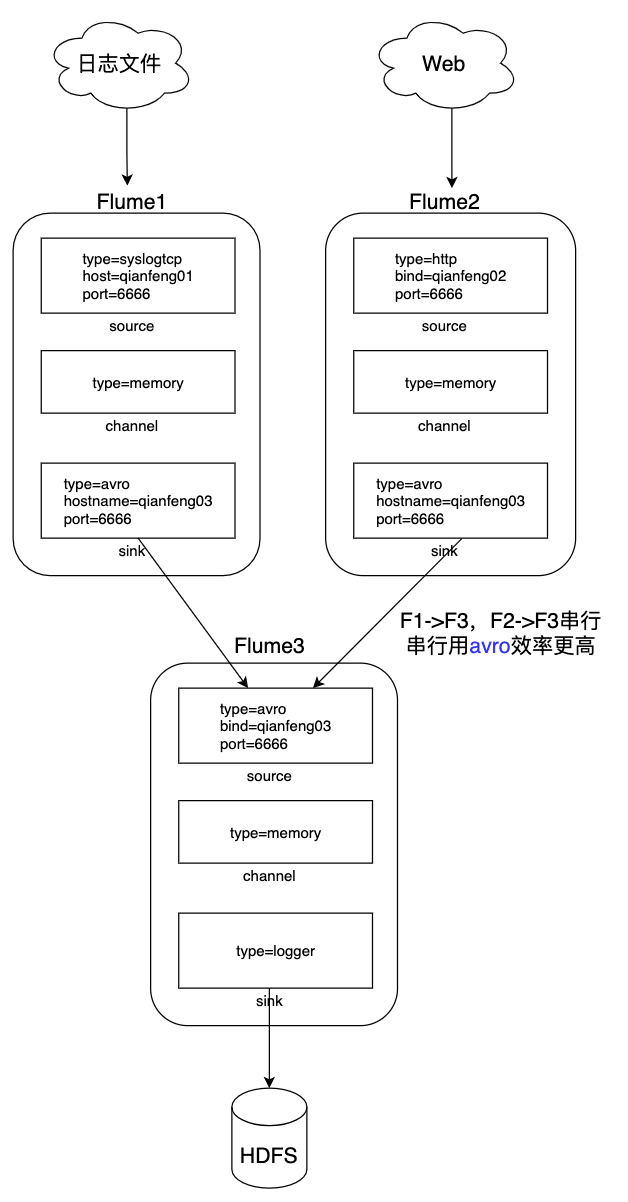

The diagram above was exported from draw.io. Its source (the exported page's mxGraphModel, read from the mxfile embedded in the PNG):
<mxGraphModel dx="708" dy="933" grid="1" gridSize="10" guides="1" tooltips="1" connect="1" arrows="1" fold="1" page="1" pageScale="1" pageWidth="827" pageHeight="1169" math="0" shadow="0">
  <root>
    <mxCell id="0" />
    <mxCell id="1" parent="0" />
    <mxCell id="pjMRKN_vfCy6qoUnosQo-31" value="" style="rounded=1;whiteSpace=wrap;html=1;" vertex="1" parent="1">
      <mxGeometry x="80" y="160" width="197.5" height="290" as="geometry" />
    </mxCell>
    <mxCell id="pjMRKN_vfCy6qoUnosQo-32" value="&lt;div style=&quot;text-align: justify&quot;&gt;&lt;span&gt;type=syslogtcp&lt;/span&gt;&lt;/div&gt;&lt;div style=&quot;text-align: justify&quot;&gt;&lt;span&gt;host=qianfeng01&lt;/span&gt;&lt;/div&gt;&lt;div style=&quot;text-align: justify&quot;&gt;&lt;span&gt;port=6666&lt;/span&gt;&lt;/div&gt;" style="rounded=0;whiteSpace=wrap;html=1;align=center;" vertex="1" parent="1">
      <mxGeometry x="102.5" y="180" width="155" height="60" as="geometry" />
    </mxCell>
    <mxCell id="pjMRKN_vfCy6qoUnosQo-34" value="type=memory" style="rounded=0;whiteSpace=wrap;html=1;" vertex="1" parent="1">
      <mxGeometry x="102.5" y="270" width="155" height="50" as="geometry" />
    </mxCell>
    <mxCell id="pjMRKN_vfCy6qoUnosQo-36" value="&lt;div style=&quot;text-align: justify&quot;&gt;&lt;span&gt;type=avro&lt;/span&gt;&lt;/div&gt;&lt;div style=&quot;text-align: justify&quot;&gt;&lt;span&gt;hostname=qianfeng03&lt;/span&gt;&lt;/div&gt;&lt;div style=&quot;text-align: justify&quot;&gt;&lt;span&gt;port=6666&lt;/span&gt;&lt;/div&gt;" style="rounded=0;whiteSpace=wrap;html=1;" vertex="1" parent="1">
      <mxGeometry x="102.5" y="360" width="155" height="60" as="geometry" />
    </mxCell>
    <mxCell id="pjMRKN_vfCy6qoUnosQo-38" value="sink&lt;br&gt;" style="text;html=1;align=center;verticalAlign=middle;resizable=0;points=[];autosize=1;strokeColor=none;fillColor=none;" vertex="1" parent="1">
      <mxGeometry x="155" y="420" width="40" height="20" as="geometry" />
    </mxCell>
    <mxCell id="pjMRKN_vfCy6qoUnosQo-39" value="channel" style="text;html=1;align=center;verticalAlign=middle;resizable=0;points=[];autosize=1;strokeColor=none;fillColor=none;" vertex="1" parent="1">
      <mxGeometry x="145" y="320" width="60" height="20" as="geometry" />
    </mxCell>
    <mxCell id="pjMRKN_vfCy6qoUnosQo-40" value="source" style="text;html=1;align=center;verticalAlign=middle;resizable=0;points=[];autosize=1;strokeColor=none;fillColor=none;" vertex="1" parent="1">
      <mxGeometry x="150" y="240" width="50" height="20" as="geometry" />
    </mxCell>
    <mxCell id="pjMRKN_vfCy6qoUnosQo-42" value="&lt;font style=&quot;font-size: 17px&quot;&gt;Flume1&lt;/font&gt;" style="text;html=1;align=center;verticalAlign=middle;resizable=0;points=[];autosize=1;strokeColor=none;fillColor=none;" vertex="1" parent="1">
      <mxGeometry x="140" y="140" width="70" height="20" as="geometry" />
    </mxCell>
    <mxCell id="pjMRKN_vfCy6qoUnosQo-43" value="" style="rounded=1;whiteSpace=wrap;html=1;" vertex="1" parent="1">
      <mxGeometry x="330" y="160" width="200" height="290" as="geometry" />
    </mxCell>
    <mxCell id="pjMRKN_vfCy6qoUnosQo-44" value="&lt;div style=&quot;text-align: justify&quot;&gt;&lt;span&gt;type=http&lt;/span&gt;&lt;/div&gt;&lt;div style=&quot;text-align: justify&quot;&gt;&lt;span&gt;bind=qianfeng02&lt;/span&gt;&lt;/div&gt;&lt;div style=&quot;text-align: justify&quot;&gt;&lt;span&gt;port=6666&lt;/span&gt;&lt;/div&gt;" style="rounded=0;whiteSpace=wrap;html=1;align=center;" vertex="1" parent="1">
      <mxGeometry x="352.5" y="180" width="155" height="60" as="geometry" />
    </mxCell>
    <mxCell id="pjMRKN_vfCy6qoUnosQo-45" value="type=memory" style="rounded=0;whiteSpace=wrap;html=1;" vertex="1" parent="1">
      <mxGeometry x="352.5" y="270" width="155" height="50" as="geometry" />
    </mxCell>
    <mxCell id="pjMRKN_vfCy6qoUnosQo-46" value="&lt;div style=&quot;text-align: justify&quot;&gt;&lt;span&gt;type=avro&lt;/span&gt;&lt;/div&gt;&lt;div style=&quot;text-align: justify&quot;&gt;&lt;span&gt;hostname=qianfeng03&lt;/span&gt;&lt;/div&gt;&lt;div style=&quot;text-align: justify&quot;&gt;&lt;span&gt;port=6666&lt;/span&gt;&lt;/div&gt;" style="rounded=0;whiteSpace=wrap;html=1;" vertex="1" parent="1">
      <mxGeometry x="352.5" y="360" width="155" height="60" as="geometry" />
    </mxCell>
    <mxCell id="pjMRKN_vfCy6qoUnosQo-47" value="sink&lt;br&gt;" style="text;html=1;align=center;verticalAlign=middle;resizable=0;points=[];autosize=1;strokeColor=none;fillColor=none;" vertex="1" parent="1">
      <mxGeometry x="405" y="420" width="40" height="20" as="geometry" />
    </mxCell>
    <mxCell id="pjMRKN_vfCy6qoUnosQo-48" value="channel" style="text;html=1;align=center;verticalAlign=middle;resizable=0;points=[];autosize=1;strokeColor=none;fillColor=none;" vertex="1" parent="1">
      <mxGeometry x="395" y="320" width="60" height="20" as="geometry" />
    </mxCell>
    <mxCell id="pjMRKN_vfCy6qoUnosQo-49" value="source" style="text;html=1;align=center;verticalAlign=middle;resizable=0;points=[];autosize=1;strokeColor=none;fillColor=none;" vertex="1" parent="1">
      <mxGeometry x="400" y="240" width="50" height="20" as="geometry" />
    </mxCell>
    <mxCell id="pjMRKN_vfCy6qoUnosQo-50" value="&lt;font style=&quot;font-size: 17px&quot;&gt;Flume2&lt;/font&gt;" style="text;html=1;align=center;verticalAlign=middle;resizable=0;points=[];autosize=1;strokeColor=none;fillColor=none;" vertex="1" parent="1">
      <mxGeometry x="390" y="140" width="70" height="20" as="geometry" />
    </mxCell>
    <mxCell id="pjMRKN_vfCy6qoUnosQo-54" style="edgeStyle=orthogonalEdgeStyle;rounded=0;orthogonalLoop=1;jettySize=auto;html=1;exitX=0.55;exitY=0.95;exitDx=0;exitDy=0;exitPerimeter=0;entryX=0.448;entryY=-0.1;entryDx=0;entryDy=0;entryPerimeter=0;fontSize=17;" edge="1" parent="1" source="pjMRKN_vfCy6qoUnosQo-52" target="pjMRKN_vfCy6qoUnosQo-42">
      <mxGeometry relative="1" as="geometry" />
    </mxCell>
    <mxCell id="pjMRKN_vfCy6qoUnosQo-52" value="日志文件" style="ellipse;shape=cloud;whiteSpace=wrap;html=1;fontSize=17;" vertex="1" parent="1">
      <mxGeometry x="105" width="120" height="80" as="geometry" />
    </mxCell>
    <mxCell id="pjMRKN_vfCy6qoUnosQo-56" style="edgeStyle=orthogonalEdgeStyle;rounded=0;orthogonalLoop=1;jettySize=auto;html=1;exitX=0.55;exitY=0.95;exitDx=0;exitDy=0;exitPerimeter=0;fontSize=17;entryX=0.586;entryY=0;entryDx=0;entryDy=0;entryPerimeter=0;" edge="1" parent="1" source="pjMRKN_vfCy6qoUnosQo-53" target="pjMRKN_vfCy6qoUnosQo-50">
      <mxGeometry relative="1" as="geometry">
        <mxPoint x="431" y="130" as="targetPoint" />
      </mxGeometry>
    </mxCell>
    <mxCell id="pjMRKN_vfCy6qoUnosQo-53" value="Web" style="ellipse;shape=cloud;whiteSpace=wrap;html=1;fontSize=17;" vertex="1" parent="1">
      <mxGeometry x="365" width="120" height="80" as="geometry" />
    </mxCell>
    <mxCell id="pjMRKN_vfCy6qoUnosQo-57" value="" style="rounded=1;whiteSpace=wrap;html=1;" vertex="1" parent="1">
      <mxGeometry x="190" y="520" width="197.5" height="290" as="geometry" />
    </mxCell>
    <mxCell id="pjMRKN_vfCy6qoUnosQo-58" value="&lt;div style=&quot;text-align: justify&quot;&gt;&lt;span&gt;type=avro&lt;/span&gt;&lt;/div&gt;&lt;div style=&quot;text-align: justify&quot;&gt;&lt;span&gt;bind=qianfeng03&lt;/span&gt;&lt;/div&gt;&lt;div style=&quot;text-align: justify&quot;&gt;&lt;span&gt;port=6666&lt;/span&gt;&lt;/div&gt;" style="rounded=0;whiteSpace=wrap;html=1;" vertex="1" parent="1">
      <mxGeometry x="212.5" y="540" width="155" height="60" as="geometry" />
    </mxCell>
    <mxCell id="pjMRKN_vfCy6qoUnosQo-59" value="type=memory" style="rounded=0;whiteSpace=wrap;html=1;" vertex="1" parent="1">
      <mxGeometry x="212.5" y="630" width="155" height="50" as="geometry" />
    </mxCell>
    <mxCell id="pjMRKN_vfCy6qoUnosQo-60" value="type=logger" style="rounded=0;whiteSpace=wrap;html=1;" vertex="1" parent="1">
      <mxGeometry x="212.5" y="720" width="155" height="60" as="geometry" />
    </mxCell>
    <mxCell id="pjMRKN_vfCy6qoUnosQo-61" value="sink&lt;br&gt;" style="text;html=1;align=center;verticalAlign=middle;resizable=0;points=[];autosize=1;strokeColor=none;fillColor=none;" vertex="1" parent="1">
      <mxGeometry x="265" y="780" width="40" height="20" as="geometry" />
    </mxCell>
    <mxCell id="pjMRKN_vfCy6qoUnosQo-62" value="channel" style="text;html=1;align=center;verticalAlign=middle;resizable=0;points=[];autosize=1;strokeColor=none;fillColor=none;" vertex="1" parent="1">
      <mxGeometry x="255" y="680" width="60" height="20" as="geometry" />
    </mxCell>
    <mxCell id="pjMRKN_vfCy6qoUnosQo-63" value="source" style="text;html=1;align=center;verticalAlign=middle;resizable=0;points=[];autosize=1;strokeColor=none;fillColor=none;" vertex="1" parent="1">
      <mxGeometry x="260" y="600" width="50" height="20" as="geometry" />
    </mxCell>
    <mxCell id="pjMRKN_vfCy6qoUnosQo-64" value="Flume3" style="text;html=1;align=center;verticalAlign=middle;resizable=0;points=[];autosize=1;strokeColor=none;fillColor=none;fontSize=17;" vertex="1" parent="1">
      <mxGeometry x="250" y="490" width="70" height="30" as="geometry" />
    </mxCell>
    <mxCell id="pjMRKN_vfCy6qoUnosQo-65" value="" style="endArrow=classic;html=1;rounded=0;fontSize=17;exitX=0.5;exitY=1;exitDx=0;exitDy=0;" edge="1" parent="1" source="pjMRKN_vfCy6qoUnosQo-36" target="pjMRKN_vfCy6qoUnosQo-58">
      <mxGeometry width="50" height="50" relative="1" as="geometry">
        <mxPoint x="230" y="630" as="sourcePoint" />
        <mxPoint x="250" y="550" as="targetPoint" />
      </mxGeometry>
    </mxCell>
    <mxCell id="pjMRKN_vfCy6qoUnosQo-66" value="" style="endArrow=classic;html=1;rounded=0;fontSize=17;exitX=0.846;exitY=0.025;exitDx=0;exitDy=0;exitPerimeter=0;" edge="1" parent="1" source="pjMRKN_vfCy6qoUnosQo-47" target="pjMRKN_vfCy6qoUnosQo-58">
      <mxGeometry width="50" height="50" relative="1" as="geometry">
        <mxPoint x="230" y="630" as="sourcePoint" />
        <mxPoint x="280" y="580" as="targetPoint" />
      </mxGeometry>
    </mxCell>
    <mxCell id="pjMRKN_vfCy6qoUnosQo-67" value="HDFS" style="shape=cylinder3;whiteSpace=wrap;html=1;boundedLbl=1;backgroundOutline=1;size=15;fontSize=17;" vertex="1" parent="1">
      <mxGeometry x="255" y="860" width="60" height="80" as="geometry" />
    </mxCell>
    <mxCell id="pjMRKN_vfCy6qoUnosQo-68" value="" style="endArrow=classic;html=1;rounded=0;fontSize=17;exitX=0.5;exitY=0;exitDx=0;exitDy=0;exitPerimeter=0;" edge="1" parent="1" source="pjMRKN_vfCy6qoUnosQo-61" target="pjMRKN_vfCy6qoUnosQo-67">
      <mxGeometry width="50" height="50" relative="1" as="geometry">
        <mxPoint x="225" y="830" as="sourcePoint" />
        <mxPoint x="275" y="780" as="targetPoint" />
      </mxGeometry>
    </mxCell>
    <mxCell id="pjMRKN_vfCy6qoUnosQo-69" value="F1-&amp;gt;F3，F2-&amp;gt;F3串行&lt;br&gt;串行用&lt;font color=&quot;#3333ff&quot;&gt;avro&lt;/font&gt;效率更高" style="text;html=1;align=center;verticalAlign=middle;resizable=0;points=[];autosize=1;strokeColor=none;fillColor=none;fontSize=17;" vertex="1" parent="1">
      <mxGeometry x="380" y="470" width="180" height="50" as="geometry" />
    </mxCell>
  </root>
</mxGraphModel>